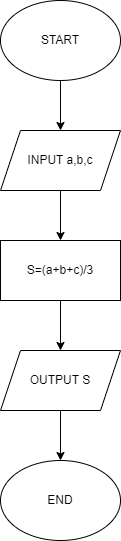

The diagram above was exported from draw.io. Its source (the exported page's mxGraphModel, read from the mxfile embedded in the PNG):
<mxGraphModel dx="1038" dy="481" grid="1" gridSize="10" guides="1" tooltips="1" connect="1" arrows="1" fold="1" page="1" pageScale="1" pageWidth="827" pageHeight="1169" math="0" shadow="0">
  <root>
    <mxCell id="0" />
    <mxCell id="1" parent="0" />
    <mxCell id="tnCseSeLafF6xjaTtcfW-6" value="" style="edgeStyle=orthogonalEdgeStyle;rounded=0;orthogonalLoop=1;jettySize=auto;html=1;" edge="1" parent="1" source="tnCseSeLafF6xjaTtcfW-1" target="tnCseSeLafF6xjaTtcfW-2">
      <mxGeometry relative="1" as="geometry" />
    </mxCell>
    <mxCell id="tnCseSeLafF6xjaTtcfW-1" value="START" style="ellipse;whiteSpace=wrap;html=1;" vertex="1" parent="1">
      <mxGeometry x="350" y="20" width="120" height="80" as="geometry" />
    </mxCell>
    <mxCell id="tnCseSeLafF6xjaTtcfW-7" value="" style="edgeStyle=orthogonalEdgeStyle;rounded=0;orthogonalLoop=1;jettySize=auto;html=1;" edge="1" parent="1" source="tnCseSeLafF6xjaTtcfW-2" target="tnCseSeLafF6xjaTtcfW-3">
      <mxGeometry relative="1" as="geometry" />
    </mxCell>
    <mxCell id="tnCseSeLafF6xjaTtcfW-2" value="INPUT a,b,c" style="shape=parallelogram;perimeter=parallelogramPerimeter;whiteSpace=wrap;html=1;fixedSize=1;" vertex="1" parent="1">
      <mxGeometry x="350" y="150" width="120" height="60" as="geometry" />
    </mxCell>
    <mxCell id="tnCseSeLafF6xjaTtcfW-8" value="" style="edgeStyle=orthogonalEdgeStyle;rounded=0;orthogonalLoop=1;jettySize=auto;html=1;" edge="1" parent="1" source="tnCseSeLafF6xjaTtcfW-3" target="tnCseSeLafF6xjaTtcfW-4">
      <mxGeometry relative="1" as="geometry" />
    </mxCell>
    <mxCell id="tnCseSeLafF6xjaTtcfW-3" value="S=(a+b+c)/3" style="rounded=0;whiteSpace=wrap;html=1;" vertex="1" parent="1">
      <mxGeometry x="350" y="260" width="120" height="60" as="geometry" />
    </mxCell>
    <mxCell id="tnCseSeLafF6xjaTtcfW-9" value="" style="edgeStyle=orthogonalEdgeStyle;rounded=0;orthogonalLoop=1;jettySize=auto;html=1;" edge="1" parent="1" source="tnCseSeLafF6xjaTtcfW-4" target="tnCseSeLafF6xjaTtcfW-5">
      <mxGeometry relative="1" as="geometry" />
    </mxCell>
    <mxCell id="tnCseSeLafF6xjaTtcfW-4" value="OUTPUT S" style="shape=parallelogram;perimeter=parallelogramPerimeter;whiteSpace=wrap;html=1;fixedSize=1;" vertex="1" parent="1">
      <mxGeometry x="350" y="370" width="120" height="60" as="geometry" />
    </mxCell>
    <mxCell id="tnCseSeLafF6xjaTtcfW-5" value="END" style="ellipse;whiteSpace=wrap;html=1;" vertex="1" parent="1">
      <mxGeometry x="350" y="480" width="120" height="80" as="geometry" />
    </mxCell>
  </root>
</mxGraphModel>